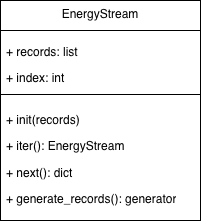

The diagram above was exported from draw.io. Its source (the exported page's mxGraphModel, read from the mxfile embedded in the PNG):
<mxGraphModel dx="934" dy="610" grid="1" gridSize="10" guides="1" tooltips="1" connect="1" arrows="1" fold="1" page="1" pageScale="1" pageWidth="827" pageHeight="1169" math="0" shadow="0">
  <root>
    <mxCell id="0" />
    <mxCell id="1" parent="0" />
    <mxCell id="s7E7mSLRt_ignrFlzPUI-1" parent="1" style="swimlane;fontStyle=0;align=center;verticalAlign=top;childLayout=stackLayout;horizontal=1;startSize=30;horizontalStack=0;resizeParent=1;resizeParentMax=0;resizeLast=0;collapsible=0;marginBottom=0;html=1;whiteSpace=wrap;" value="EnergyStream" vertex="1">
      <mxGeometry height="220" width="200" x="340" y="230" as="geometry" />
    </mxCell>
    <mxCell id="s7E7mSLRt_ignrFlzPUI-3" parent="s7E7mSLRt_ignrFlzPUI-1" style="text;html=1;strokeColor=none;fillColor=none;align=left;verticalAlign=middle;spacingLeft=4;spacingRight=4;overflow=hidden;rotatable=0;points=[[0,0.5],[1,0.5]];portConstraint=eastwest;whiteSpace=wrap;" value="&lt;p&gt;+ records: list&lt;/p&gt;&lt;p&gt;+ index: int&lt;/p&gt;" vertex="1">
      <mxGeometry height="60" width="200" y="30" as="geometry" />
    </mxCell>
    <mxCell id="s7E7mSLRt_ignrFlzPUI-6" parent="s7E7mSLRt_ignrFlzPUI-1" style="line;strokeWidth=1;fillColor=none;align=left;verticalAlign=middle;spacingTop=-1;spacingLeft=3;spacingRight=3;rotatable=0;labelPosition=right;points=[];portConstraint=eastwest;labelPerimeter=1;" value="" vertex="1">
      <mxGeometry height="8" width="200" y="90" as="geometry" />
    </mxCell>
    <mxCell id="s7E7mSLRt_ignrFlzPUI-8" parent="s7E7mSLRt_ignrFlzPUI-1" style="text;html=1;strokeColor=none;fillColor=none;align=left;verticalAlign=middle;spacingLeft=4;spacingRight=4;overflow=hidden;rotatable=0;points=[[0,0.5],[1,0.5]];portConstraint=eastwest;whiteSpace=wrap;" value="&lt;p&gt;+ init(records)&lt;/p&gt;&lt;p&gt;+ iter(): EnergyStream&lt;/p&gt;&lt;p&gt;+ next(): dict&lt;/p&gt;&lt;p&gt;+ generate_records(): generator&lt;/p&gt;" vertex="1">
      <mxGeometry height="122" width="200" y="98" as="geometry" />
    </mxCell>
  </root>
</mxGraphModel>